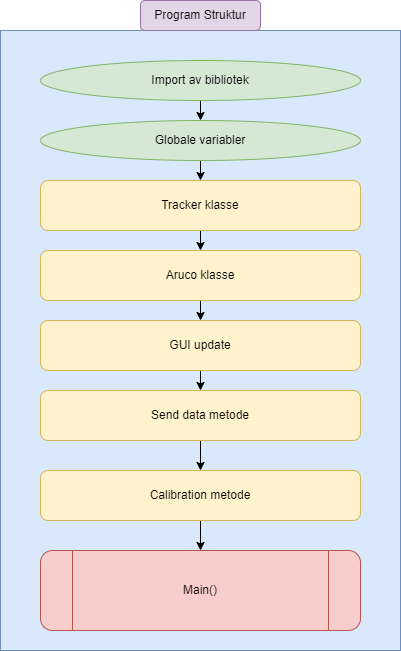

The diagram above was exported from draw.io. Its source (the exported page's mxGraphModel, read from the mxfile embedded in the PNG):
<mxGraphModel dx="724" dy="454" grid="1" gridSize="10" guides="1" tooltips="1" connect="1" arrows="1" fold="1" page="1" pageScale="1" pageWidth="827" pageHeight="1169" math="0" shadow="0">
  <root>
    <mxCell id="0" />
    <mxCell id="1" parent="0" />
    <mxCell id="6" value="" style="rounded=0;whiteSpace=wrap;html=1;fillColor=#dae8fc;strokeColor=#6c8ebf;" parent="1" vertex="1">
      <mxGeometry x="40" y="40" width="400" height="620" as="geometry" />
    </mxCell>
    <mxCell id="25" value="" style="edgeStyle=none;html=1;" parent="1" source="22" target="24" edge="1">
      <mxGeometry relative="1" as="geometry" />
    </mxCell>
    <mxCell id="22" value="Import av bibliotek" style="ellipse;whiteSpace=wrap;html=1;fillColor=#d5e8d4;strokeColor=#82b366;" parent="1" vertex="1">
      <mxGeometry x="80" y="70" width="320" height="40" as="geometry" />
    </mxCell>
    <mxCell id="27" value="" style="edgeStyle=none;html=1;" parent="1" source="24" target="26" edge="1">
      <mxGeometry relative="1" as="geometry" />
    </mxCell>
    <mxCell id="24" value="Globale variabler" style="ellipse;whiteSpace=wrap;html=1;fillColor=#d5e8d4;strokeColor=#82b366;" parent="1" vertex="1">
      <mxGeometry x="80" y="130" width="320" height="40" as="geometry" />
    </mxCell>
    <mxCell id="29" value="" style="edgeStyle=none;html=1;" parent="1" source="26" target="28" edge="1">
      <mxGeometry relative="1" as="geometry" />
    </mxCell>
    <mxCell id="26" value="Tracker klasse" style="rounded=1;whiteSpace=wrap;html=1;fillColor=#fff2cc;strokeColor=#d6b656;" parent="1" vertex="1">
      <mxGeometry x="80" y="190" width="320" height="50" as="geometry" />
    </mxCell>
    <mxCell id="31" value="" style="edgeStyle=none;html=1;" parent="1" source="28" target="30" edge="1">
      <mxGeometry relative="1" as="geometry" />
    </mxCell>
    <mxCell id="28" value="Aruco klasse" style="rounded=1;whiteSpace=wrap;html=1;fillColor=#fff2cc;strokeColor=#d6b656;" parent="1" vertex="1">
      <mxGeometry x="80" y="260" width="320" height="50" as="geometry" />
    </mxCell>
    <mxCell id="35" value="" style="edgeStyle=none;html=1;" parent="1" source="30" target="34" edge="1">
      <mxGeometry relative="1" as="geometry" />
    </mxCell>
    <mxCell id="30" value="GUI update" style="rounded=1;whiteSpace=wrap;html=1;fillColor=#fff2cc;strokeColor=#d6b656;" parent="1" vertex="1">
      <mxGeometry x="80" y="330" width="320" height="50" as="geometry" />
    </mxCell>
    <mxCell id="37" value="" style="edgeStyle=none;html=1;" parent="1" source="34" target="36" edge="1">
      <mxGeometry relative="1" as="geometry" />
    </mxCell>
    <mxCell id="34" value="Send data metode" style="rounded=1;whiteSpace=wrap;html=1;fillColor=#fff2cc;strokeColor=#d6b656;" parent="1" vertex="1">
      <mxGeometry x="80" y="400" width="320" height="50" as="geometry" />
    </mxCell>
    <mxCell id="39" value="" style="edgeStyle=none;html=1;" parent="1" source="36" target="38" edge="1">
      <mxGeometry relative="1" as="geometry" />
    </mxCell>
    <mxCell id="36" value="Calibration metode" style="rounded=1;whiteSpace=wrap;html=1;fillColor=#fff2cc;strokeColor=#d6b656;" parent="1" vertex="1">
      <mxGeometry x="80" y="480" width="320" height="50" as="geometry" />
    </mxCell>
    <mxCell id="38" value="Main()" style="shape=process;whiteSpace=wrap;html=1;backgroundOutline=1;rounded=1;fillColor=#f8cecc;strokeColor=#b85450;" parent="1" vertex="1">
      <mxGeometry x="80" y="560" width="320" height="80" as="geometry" />
    </mxCell>
    <mxCell id="41" value="Program Struktur" style="rounded=1;whiteSpace=wrap;html=1;fillColor=#e1d5e7;strokeColor=#9673a6;" parent="1" vertex="1">
      <mxGeometry x="180" y="10" width="120" height="30" as="geometry" />
    </mxCell>
  </root>
</mxGraphModel>